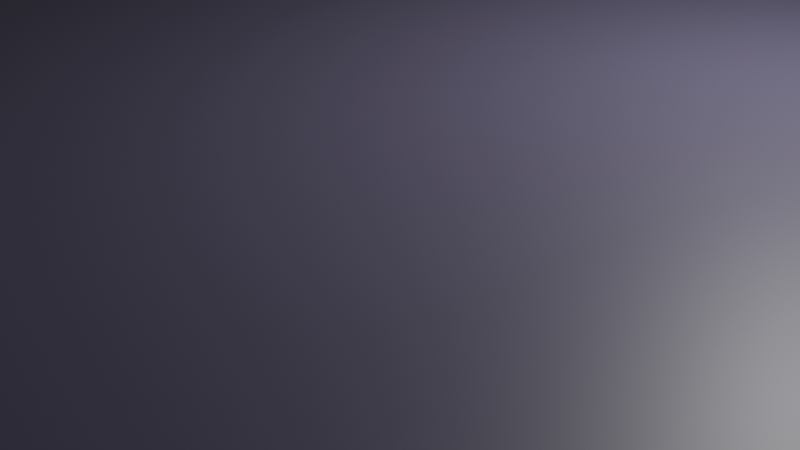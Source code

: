 # Source: street.blend  (saved by Blender 3.0.42; exported with 4.5.12 LTS)
import bpy
from mathutils import Matrix  # noqa: F401  (used for matrix-valued properties, if any)

bpy.ops.wm.read_factory_settings(use_empty=True)
scene = bpy.context.scene
scene.name = 'Scene'

# ---- collections
col_collection = bpy.data.collections.new('Collection'); scene.collection.children.link(col_collection)
col_buildings = bpy.data.collections.new('buildings'); col_collection.children.link(col_buildings)
col_dots = bpy.data.collections.new('dots'); col_collection.children.link(col_dots)

# ---- materials (node trees are filled in below, after node groups)
mat_material_003 = bpy.data.materials.new('Material.003')
mat_material_003.use_transparent_shadow = False
mat_material = bpy.data.materials.new('Material')
mat_material.alpha_threshold = 0.0
mat_material.use_transparent_shadow = False
mat_material.line_color = (0.0, 0.0, 0.0, 1.0)
mat_material_001 = bpy.data.materials.new('Material.001')
mat_material_001.use_transparent_shadow = False
mat_material_002 = bpy.data.materials.new('Material.002')
mat_material_002.use_transparent_shadow = False
mat_material_004 = bpy.data.materials.new('Material.004')
mat_material_004.use_transparent_shadow = False
mat_material_005 = bpy.data.materials.new('Material.005')
mat_material_005.use_transparent_shadow = False

# ---- material node trees
mat_material_003.use_nodes = True; mat_material_003.node_tree.nodes.clear()
_N = mat_material_003.node_tree.nodes; _L = mat_material_003.node_tree.links
n0 = _N.new('ShaderNodeBsdfPrincipled'); n0.name = 'Principled BSDF'; n0.location = (10, 300)
n0.distribution = 'GGX'
n0.subsurface_method = 'RANDOM_WALK_SKIN'
n0.inputs[0].default_value = (0.07619, 0.06848, 0.1119, 1.0)
n0.inputs[3].default_value = 1.45
n0.inputs[27].default_value = (0.0, 0.0, 0.0, 1.0)
n0.inputs[28].default_value = 1.0
n1 = _N.new('ShaderNodeOutputMaterial'); n1.name = 'Material Output'; n1.location = (300, 300)
_L.new(n0.outputs[0], n1.inputs[0])
n1.is_active_output = True
mat_material.use_nodes = True; mat_material.node_tree.nodes.clear()
_N = mat_material.node_tree.nodes; _L = mat_material.node_tree.links
n0 = _N.new('ShaderNodeOutputMaterial'); n0.name = 'Material Output'; n0.location = (300, 300)
n1 = _N.new('ShaderNodeBsdfPrincipled'); n1.name = 'Principled BSDF'; n1.location = (10, 300)
n1.distribution = 'GGX'
n1.subsurface_method = 'RANDOM_WALK_SKIN'
n1.inputs[0].default_value = (0.09084, 0.09084, 0.09084, 1.0)
n1.inputs[2].default_value = 0.4
n1.inputs[3].default_value = 1.45
n1.inputs[27].default_value = (0.0, 0.0, 0.0, 1.0)
n1.inputs[28].default_value = 1.0
_L.new(n1.outputs[0], n0.inputs[0])
n0.is_active_output = True
mat_material_001.use_nodes = True; mat_material_001.node_tree.nodes.clear()
_N = mat_material_001.node_tree.nodes; _L = mat_material_001.node_tree.links
n0 = _N.new('ShaderNodeBsdfPrincipled'); n0.name = 'Principled BSDF'; n0.location = (10, 300)
n0.distribution = 'GGX'
n0.subsurface_method = 'RANDOM_WALK_SKIN'
n0.inputs[3].default_value = 1.45
n0.inputs[27].default_value = (0.0, 0.0, 0.0, 1.0)
n0.inputs[28].default_value = 1.0
n1 = _N.new('ShaderNodeOutputMaterial'); n1.name = 'Material Output'; n1.location = (300, 300)
_L.new(n0.outputs[0], n1.inputs[0])
n1.is_active_output = True
mat_material_002.use_nodes = True; mat_material_002.node_tree.nodes.clear()
_N = mat_material_002.node_tree.nodes; _L = mat_material_002.node_tree.links
n0 = _N.new('ShaderNodeBsdfPrincipled'); n0.name = 'Principled BSDF'; n0.location = (10, 300)
n0.distribution = 'GGX'
n0.subsurface_method = 'RANDOM_WALK_SKIN'
n0.inputs[0].default_value = (0.07723, 0.42, 0.1423, 1.0)
n0.inputs[3].default_value = 1.45
n0.inputs[27].default_value = (0.0, 0.0, 0.0, 1.0)
n0.inputs[28].default_value = 1.0
n1 = _N.new('ShaderNodeOutputMaterial'); n1.name = 'Material Output'; n1.location = (300, 300)
_L.new(n0.outputs[0], n1.inputs[0])
n1.is_active_output = True
mat_material_004.use_nodes = True; mat_material_004.node_tree.nodes.clear()
_N = mat_material_004.node_tree.nodes; _L = mat_material_004.node_tree.links
n0 = _N.new('ShaderNodeBsdfPrincipled'); n0.name = 'Principled BSDF'; n0.location = (10, 300)
n0.distribution = 'GGX'
n0.subsurface_method = 'RANDOM_WALK_SKIN'
n0.inputs[0].default_value = (0.8, 0.6201, 0.08516, 1.0)
n0.inputs[3].default_value = 1.45
n0.inputs[27].default_value = (0.0, 0.0, 0.0, 1.0)
n0.inputs[28].default_value = 1.0
n1 = _N.new('ShaderNodeOutputMaterial'); n1.name = 'Material Output'; n1.location = (300, 300)
_L.new(n0.outputs[0], n1.inputs[0])
n1.is_active_output = True
mat_material_005.use_nodes = True; mat_material_005.node_tree.nodes.clear()
_N = mat_material_005.node_tree.nodes; _L = mat_material_005.node_tree.links
n0 = _N.new('ShaderNodeBsdfPrincipled'); n0.name = 'Principled BSDF'; n0.location = (10, 300)
n0.distribution = 'GGX'
n0.subsurface_method = 'RANDOM_WALK_SKIN'
n0.inputs[0].default_value = (0.8, 0.6201, 0.08516, 1.0)
n0.inputs[3].default_value = 1.45
n0.inputs[27].default_value = (0.0, 0.0, 0.0, 1.0)
n0.inputs[28].default_value = 1.0
n1 = _N.new('ShaderNodeOutputMaterial'); n1.name = 'Material Output'; n1.location = (300, 300)
_L.new(n0.outputs[0], n1.inputs[0])
n1.is_active_output = True

# ---- world
world_world = bpy.data.worlds.new('World'); scene.world = world_world
world_world.use_nodes = True; world_world.node_tree.nodes.clear()
_N = world_world.node_tree.nodes; _L = world_world.node_tree.links
n0 = _N.new('ShaderNodeOutputWorld'); n0.name = 'World Output'; n0.location = (300, 300)
n1 = _N.new('ShaderNodeBackground'); n1.name = 'Background'; n1.location = (10, 300)
n1.inputs[0].default_value = (0.05088, 0.05088, 0.05088, 1.0)
_L.new(n1.outputs[0], n0.inputs[0])
n0.is_active_output = True
world_world.color = (0.05088, 0.05088, 0.05088)
world_world.use_sun_shadow = False
world_world.sun_shadow_jitter_overblur = 0.0

# ---- cameras
cam_camera = bpy.data.cameras.new('Camera')
cam_camera.clip_end = 100.0
cam_camera.ortho_scale = 7.314

# ---- lights
light_light = bpy.data.lights.new('Light', 'POINT')
light_light.transmission_factor = 0.0
light_light.energy = 1000.0
light_light.shadow_soft_size = 0.1
light_light.shadow_maximum_resolution = 0.006
light_light.use_absolute_resolution = True

# ---- meshes
me_cube = bpy.data.meshes.new('Cube')
me_cube.from_pydata([(1.0, 1.0, 1.0), (1.0, 1.0, -1.0), (1.0, -1.0, 1.0), (1.0, -1.0, -1.0), (-1.0, 1.0, 1.0), (-1.0, 1.0, -1.0), (-1.0, -1.0, 1.0), (-1.0, -1.0, -1.0)], [], [(0, 4, 6, 2), (3, 2, 6, 7), (7, 6, 4, 5), (5, 1, 3, 7), (1, 0, 2, 3), (5, 4, 0, 1)])
_uv = me_cube.uv_layers.new(name='UVMap')
_uv.uv.foreach_set('vector', [0.625, 0.5, 0.875, 0.5, 0.875, 0.75, 0.625, 0.75, 0.375, 0.75, 0.625, 0.75, 0.625, 1.0, 0.375, 1.0, 0.375, 0.0, 0.625, 0.0, 0.625, 0.25, 0.375, 0.25, 0.125, 0.5, 0.375, 0.5, 0.375, 0.75, 0.125, 0.75, 0.375, 0.5, 0.625, 0.5, 0.625, 0.75, 0.375, 0.75, 0.375, 0.25, 0.625, 0.25, 0.625, 0.5, 0.375, 0.5])
me_cube.materials.append(mat_material_003)
me_cube.use_remesh_preserve_volume = False
me_cube.use_remesh_preserve_attributes = False
me_cube.use_mirror_vertex_groups = False
me_cube.update()
me_cube_003 = bpy.data.meshes.new('Cube.003')
me_cube_003.from_pydata([(1.0, 1.0, 1.0), (1.0, 1.0, -1.0), (1.0, -1.0, 1.0), (1.0, -1.0, -1.0), (-1.0, 1.0, 1.0), (-1.0, 1.0, -1.0), (-1.0, -1.0, 1.0), (-1.0, -1.0, -1.0)], [], [(0, 4, 6, 2), (3, 2, 6, 7), (7, 6, 4, 5), (5, 1, 3, 7), (1, 0, 2, 3), (5, 4, 0, 1)])
_uv = me_cube_003.uv_layers.new(name='UVMap')
_uv.uv.foreach_set('vector', [0.625, 0.5, 0.875, 0.5, 0.875, 0.75, 0.625, 0.75, 0.375, 0.75, 0.625, 0.75, 0.625, 1.0, 0.375, 1.0, 0.375, 0.0, 0.625, 0.0, 0.625, 0.25, 0.375, 0.25, 0.125, 0.5, 0.375, 0.5, 0.375, 0.75, 0.125, 0.75, 0.375, 0.5, 0.625, 0.5, 0.625, 0.75, 0.375, 0.75, 0.375, 0.25, 0.625, 0.25, 0.625, 0.5, 0.375, 0.5])
me_cube_003.materials.append(mat_material)
me_cube_003.materials.append(mat_material_001)
me_cube_003.use_remesh_preserve_volume = False
me_cube_003.use_remesh_preserve_attributes = False
me_cube_003.use_mirror_vertex_groups = False
me_cube_003.update()
me_cube_001 = bpy.data.meshes.new('Cube.001')
me_cube_001.from_pydata([(1.0, 1.0, 1.0), (1.0, 1.0, -1.0), (1.0, -1.0, 1.0), (1.0, -1.0, -1.0), (-1.0, 1.0, 1.0), (-1.0, 1.0, -1.0), (-1.0, -1.0, 1.0), (-1.0, -1.0, -1.0)], [], [(0, 4, 6, 2), (3, 2, 6, 7), (7, 6, 4, 5), (5, 1, 3, 7), (1, 0, 2, 3), (5, 4, 0, 1)])
_uv = me_cube_001.uv_layers.new(name='UVMap')
_uv.uv.foreach_set('vector', [0.625, 0.5, 0.875, 0.5, 0.875, 0.75, 0.625, 0.75, 0.375, 0.75, 0.625, 0.75, 0.625, 1.0, 0.375, 1.0, 0.375, 0.0, 0.625, 0.0, 0.625, 0.25, 0.375, 0.25, 0.125, 0.5, 0.375, 0.5, 0.375, 0.75, 0.125, 0.75, 0.375, 0.5, 0.625, 0.5, 0.625, 0.75, 0.375, 0.75, 0.375, 0.25, 0.625, 0.25, 0.625, 0.5, 0.375, 0.5])
me_cube_001.materials.append(mat_material_002)
me_cube_001.use_remesh_preserve_volume = False
me_cube_001.use_remesh_preserve_attributes = False
me_cube_001.use_mirror_vertex_groups = False
me_cube_001.update()
me_cube_011 = bpy.data.meshes.new('Cube.011')
me_cube_011.from_pydata([(-1.0, -1.0, -1.0), (-1.0, -1.0, 1.0), (-1.0, 1.0, -1.0), (-1.0, 1.0, 1.0), (1.0, -1.0, -1.0), (1.0, -1.0, 1.0), (1.0, 1.0, -1.0), (1.0, 1.0, 1.0)], [], [(0, 1, 3, 2), (2, 3, 7, 6), (6, 7, 5, 4), (4, 5, 1, 0), (2, 6, 4, 0), (7, 3, 1, 5)])
_uv = me_cube_011.uv_layers.new(name='UVMap')
_uv.uv.foreach_set('vector', [0.375, 0.0, 0.625, 0.0, 0.625, 0.25, 0.375, 0.25, 0.375, 0.25, 0.625, 0.25, 0.625, 0.5, 0.375, 0.5, 0.375, 0.5, 0.625, 0.5, 0.625, 0.75, 0.375, 0.75, 0.375, 0.75, 0.625, 0.75, 0.625, 1.0, 0.375, 1.0, 0.125, 0.5, 0.375, 0.5, 0.375, 0.75, 0.125, 0.75, 0.625, 0.5, 0.875, 0.5, 0.875, 0.75, 0.625, 0.75])
me_cube_011.use_remesh_fix_poles = True
me_cube_011.use_remesh_preserve_attributes = False
me_cube_011.update()
me_cube_010 = bpy.data.meshes.new('Cube.010')
me_cube_010.from_pydata([(-1.0, -1.0, -1.0), (-1.0, -1.0, 1.0), (-1.0, 1.0, -1.0), (-1.0, 1.0, 1.0), (1.0, -1.0, -1.0), (1.0, -1.0, 1.0), (1.0, 1.0, -1.0), (1.0, 1.0, 1.0)], [], [(0, 1, 3, 2), (2, 3, 7, 6), (6, 7, 5, 4), (4, 5, 1, 0), (2, 6, 4, 0), (7, 3, 1, 5)])
_uv = me_cube_010.uv_layers.new(name='UVMap')
_uv.uv.foreach_set('vector', [0.375, 0.0, 0.625, 0.0, 0.625, 0.25, 0.375, 0.25, 0.375, 0.25, 0.625, 0.25, 0.625, 0.5, 0.375, 0.5, 0.375, 0.5, 0.625, 0.5, 0.625, 0.75, 0.375, 0.75, 0.375, 0.75, 0.625, 0.75, 0.625, 1.0, 0.375, 1.0, 0.125, 0.5, 0.375, 0.5, 0.375, 0.75, 0.125, 0.75, 0.625, 0.5, 0.875, 0.5, 0.875, 0.75, 0.625, 0.75])
me_cube_010.use_remesh_fix_poles = True
me_cube_010.use_remesh_preserve_attributes = False
me_cube_010.update()
me_cube_009 = bpy.data.meshes.new('Cube.009')
me_cube_009.from_pydata([(-1.0, -1.0, -1.0), (-1.0, -1.0, 1.0), (-1.0, 1.0, -1.0), (-1.0, 1.0, 1.0), (1.0, -1.0, -1.0), (1.0, -1.0, 1.0), (1.0, 1.0, -1.0), (1.0, 1.0, 1.0)], [], [(0, 1, 3, 2), (2, 3, 7, 6), (6, 7, 5, 4), (4, 5, 1, 0), (2, 6, 4, 0), (7, 3, 1, 5)])
_uv = me_cube_009.uv_layers.new(name='UVMap')
_uv.uv.foreach_set('vector', [0.375, 0.0, 0.625, 0.0, 0.625, 0.25, 0.375, 0.25, 0.375, 0.25, 0.625, 0.25, 0.625, 0.5, 0.375, 0.5, 0.375, 0.5, 0.625, 0.5, 0.625, 0.75, 0.375, 0.75, 0.375, 0.75, 0.625, 0.75, 0.625, 1.0, 0.375, 1.0, 0.125, 0.5, 0.375, 0.5, 0.375, 0.75, 0.125, 0.75, 0.625, 0.5, 0.875, 0.5, 0.875, 0.75, 0.625, 0.75])
me_cube_009.use_remesh_fix_poles = True
me_cube_009.use_remesh_preserve_attributes = False
me_cube_009.update()
me_cube_008 = bpy.data.meshes.new('Cube.008')
me_cube_008.from_pydata([(-1.0, -1.0, -1.0), (-1.0, -1.0, 1.0), (-1.0, 1.0, -1.0), (-1.0, 1.0, 1.0), (1.0, -1.0, -1.0), (1.0, -1.0, 1.0), (1.0, 1.0, -1.0), (1.0, 1.0, 1.0)], [], [(0, 1, 3, 2), (2, 3, 7, 6), (6, 7, 5, 4), (4, 5, 1, 0), (2, 6, 4, 0), (7, 3, 1, 5)])
_uv = me_cube_008.uv_layers.new(name='UVMap')
_uv.uv.foreach_set('vector', [0.375, 0.0, 0.625, 0.0, 0.625, 0.25, 0.375, 0.25, 0.375, 0.25, 0.625, 0.25, 0.625, 0.5, 0.375, 0.5, 0.375, 0.5, 0.625, 0.5, 0.625, 0.75, 0.375, 0.75, 0.375, 0.75, 0.625, 0.75, 0.625, 1.0, 0.375, 1.0, 0.125, 0.5, 0.375, 0.5, 0.375, 0.75, 0.125, 0.75, 0.625, 0.5, 0.875, 0.5, 0.875, 0.75, 0.625, 0.75])
me_cube_008.use_remesh_fix_poles = True
me_cube_008.use_remesh_preserve_attributes = False
me_cube_008.update()
me_cube_006 = bpy.data.meshes.new('Cube.006')
me_cube_006.from_pydata([(-1.0, -1.0, -1.0), (-1.0, -1.0, 1.0), (-1.0, 1.0, -1.0), (-1.0, 1.0, 1.0), (1.0, -1.0, -1.0), (1.0, -1.0, 1.0), (1.0, 1.0, -1.0), (1.0, 1.0, 1.0)], [], [(0, 1, 3, 2), (2, 3, 7, 6), (6, 7, 5, 4), (4, 5, 1, 0), (2, 6, 4, 0), (7, 3, 1, 5)])
_uv = me_cube_006.uv_layers.new(name='UVMap')
_uv.uv.foreach_set('vector', [0.375, 0.0, 0.625, 0.0, 0.625, 0.25, 0.375, 0.25, 0.375, 0.25, 0.625, 0.25, 0.625, 0.5, 0.375, 0.5, 0.375, 0.5, 0.625, 0.5, 0.625, 0.75, 0.375, 0.75, 0.375, 0.75, 0.625, 0.75, 0.625, 1.0, 0.375, 1.0, 0.125, 0.5, 0.375, 0.5, 0.375, 0.75, 0.125, 0.75, 0.625, 0.5, 0.875, 0.5, 0.875, 0.75, 0.625, 0.75])
me_cube_006.materials.append(mat_material_004)
me_cube_006.use_remesh_fix_poles = True
me_cube_006.use_remesh_preserve_attributes = False
me_cube_006.update()
me_cube_012 = bpy.data.meshes.new('Cube.012')
me_cube_012.from_pydata([(-1.0, -1.0, -1.0), (-1.0, -1.0, 1.0), (-1.0, 1.0, -1.0), (-1.0, 1.0, 1.0), (1.0, -1.0, -1.0), (1.0, -1.0, 1.0), (1.0, 1.0, -1.0), (1.0, 1.0, 1.0)], [], [(0, 1, 3, 2), (2, 3, 7, 6), (6, 7, 5, 4), (4, 5, 1, 0), (2, 6, 4, 0), (7, 3, 1, 5)])
_uv = me_cube_012.uv_layers.new(name='UVMap')
_uv.uv.foreach_set('vector', [0.375, 0.0, 0.625, 0.0, 0.625, 0.25, 0.375, 0.25, 0.375, 0.25, 0.625, 0.25, 0.625, 0.5, 0.375, 0.5, 0.375, 0.5, 0.625, 0.5, 0.625, 0.75, 0.375, 0.75, 0.375, 0.75, 0.625, 0.75, 0.625, 1.0, 0.375, 1.0, 0.125, 0.5, 0.375, 0.5, 0.375, 0.75, 0.125, 0.75, 0.625, 0.5, 0.875, 0.5, 0.875, 0.75, 0.625, 0.75])
me_cube_012.materials.append(mat_material_005)
me_cube_012.use_remesh_fix_poles = True
me_cube_012.use_remesh_preserve_attributes = False
me_cube_012.update()
me_cube_013 = bpy.data.meshes.new('Cube.013')
me_cube_013.from_pydata([(-1.0, -1.0, -1.0), (-1.0, -1.0, 1.0), (-1.0, 1.0, -1.0), (-1.0, 1.0, 1.0), (1.0, -1.0, -1.0), (1.0, -1.0, 1.0), (1.0, 1.0, -1.0), (1.0, 1.0, 1.0)], [], [(0, 1, 3, 2), (2, 3, 7, 6), (6, 7, 5, 4), (4, 5, 1, 0), (2, 6, 4, 0), (7, 3, 1, 5)])
_uv = me_cube_013.uv_layers.new(name='UVMap')
_uv.uv.foreach_set('vector', [0.375, 0.0, 0.625, 0.0, 0.625, 0.25, 0.375, 0.25, 0.375, 0.25, 0.625, 0.25, 0.625, 0.5, 0.375, 0.5, 0.375, 0.5, 0.625, 0.5, 0.625, 0.75, 0.375, 0.75, 0.375, 0.75, 0.625, 0.75, 0.625, 1.0, 0.375, 1.0, 0.125, 0.5, 0.375, 0.5, 0.375, 0.75, 0.125, 0.75, 0.625, 0.5, 0.875, 0.5, 0.875, 0.75, 0.625, 0.75])
me_cube_013.materials.append(mat_material_004)
me_cube_013.use_remesh_fix_poles = True
me_cube_013.use_remesh_preserve_attributes = False
me_cube_013.update()
me_cube_014 = bpy.data.meshes.new('Cube.014')
me_cube_014.from_pydata([(-1.0, -1.0, -1.0), (-1.0, -1.0, 1.0), (-1.0, 1.0, -1.0), (-1.0, 1.0, 1.0), (1.0, -1.0, -1.0), (1.0, -1.0, 1.0), (1.0, 1.0, -1.0), (1.0, 1.0, 1.0)], [], [(0, 1, 3, 2), (2, 3, 7, 6), (6, 7, 5, 4), (4, 5, 1, 0), (2, 6, 4, 0), (7, 3, 1, 5)])
_uv = me_cube_014.uv_layers.new(name='UVMap')
_uv.uv.foreach_set('vector', [0.375, 0.0, 0.625, 0.0, 0.625, 0.25, 0.375, 0.25, 0.375, 0.25, 0.625, 0.25, 0.625, 0.5, 0.375, 0.5, 0.375, 0.5, 0.625, 0.5, 0.625, 0.75, 0.375, 0.75, 0.375, 0.75, 0.625, 0.75, 0.625, 1.0, 0.375, 1.0, 0.125, 0.5, 0.375, 0.5, 0.375, 0.75, 0.125, 0.75, 0.625, 0.5, 0.875, 0.5, 0.875, 0.75, 0.625, 0.75])
me_cube_014.materials.append(mat_material_005)
me_cube_014.use_remesh_fix_poles = True
me_cube_014.use_remesh_preserve_attributes = False
me_cube_014.update()
me_cube_015 = bpy.data.meshes.new('Cube.015')
me_cube_015.from_pydata([(-1.0, -1.0, -1.0), (-1.0, -1.0, 1.0), (-1.0, 1.0, -1.0), (-1.0, 1.0, 1.0), (1.0, -1.0, -1.0), (1.0, -1.0, 1.0), (1.0, 1.0, -1.0), (1.0, 1.0, 1.0)], [], [(0, 1, 3, 2), (2, 3, 7, 6), (6, 7, 5, 4), (4, 5, 1, 0), (2, 6, 4, 0), (7, 3, 1, 5)])
_uv = me_cube_015.uv_layers.new(name='UVMap')
_uv.uv.foreach_set('vector', [0.375, 0.0, 0.625, 0.0, 0.625, 0.25, 0.375, 0.25, 0.375, 0.25, 0.625, 0.25, 0.625, 0.5, 0.375, 0.5, 0.375, 0.5, 0.625, 0.5, 0.625, 0.75, 0.375, 0.75, 0.375, 0.75, 0.625, 0.75, 0.625, 1.0, 0.375, 1.0, 0.125, 0.5, 0.375, 0.5, 0.375, 0.75, 0.125, 0.75, 0.625, 0.5, 0.875, 0.5, 0.875, 0.75, 0.625, 0.75])
me_cube_015.materials.append(mat_material_004)
me_cube_015.use_remesh_fix_poles = True
me_cube_015.use_remesh_preserve_attributes = False
me_cube_015.update()
me_cube_016 = bpy.data.meshes.new('Cube.016')
me_cube_016.from_pydata([(-1.0, -1.0, -1.0), (-1.0, -1.0, 1.0), (-1.0, 1.0, -1.0), (-1.0, 1.0, 1.0), (1.0, -1.0, -1.0), (1.0, -1.0, 1.0), (1.0, 1.0, -1.0), (1.0, 1.0, 1.0)], [], [(0, 1, 3, 2), (2, 3, 7, 6), (6, 7, 5, 4), (4, 5, 1, 0), (2, 6, 4, 0), (7, 3, 1, 5)])
_uv = me_cube_016.uv_layers.new(name='UVMap')
_uv.uv.foreach_set('vector', [0.375, 0.0, 0.625, 0.0, 0.625, 0.25, 0.375, 0.25, 0.375, 0.25, 0.625, 0.25, 0.625, 0.5, 0.375, 0.5, 0.375, 0.5, 0.625, 0.5, 0.625, 0.75, 0.375, 0.75, 0.375, 0.75, 0.625, 0.75, 0.625, 1.0, 0.375, 1.0, 0.125, 0.5, 0.375, 0.5, 0.375, 0.75, 0.125, 0.75, 0.625, 0.5, 0.875, 0.5, 0.875, 0.75, 0.625, 0.75])
me_cube_016.materials.append(mat_material_005)
me_cube_016.use_remesh_fix_poles = True
me_cube_016.use_remesh_preserve_attributes = False
me_cube_016.update()
me_cube_017 = bpy.data.meshes.new('Cube.017')
me_cube_017.from_pydata([(-1.0, -1.0, -1.0), (-1.0, -1.0, 1.0), (-1.0, 1.0, -1.0), (-1.0, 1.0, 1.0), (1.0, -1.0, -1.0), (1.0, -1.0, 1.0), (1.0, 1.0, -1.0), (1.0, 1.0, 1.0)], [], [(0, 1, 3, 2), (2, 3, 7, 6), (6, 7, 5, 4), (4, 5, 1, 0), (2, 6, 4, 0), (7, 3, 1, 5)])
_uv = me_cube_017.uv_layers.new(name='UVMap')
_uv.uv.foreach_set('vector', [0.375, 0.0, 0.625, 0.0, 0.625, 0.25, 0.375, 0.25, 0.375, 0.25, 0.625, 0.25, 0.625, 0.5, 0.375, 0.5, 0.375, 0.5, 0.625, 0.5, 0.625, 0.75, 0.375, 0.75, 0.375, 0.75, 0.625, 0.75, 0.625, 1.0, 0.375, 1.0, 0.125, 0.5, 0.375, 0.5, 0.375, 0.75, 0.125, 0.75, 0.625, 0.5, 0.875, 0.5, 0.875, 0.75, 0.625, 0.75])
me_cube_017.materials.append(mat_material_004)
me_cube_017.use_remesh_fix_poles = True
me_cube_017.use_remesh_preserve_attributes = False
me_cube_017.update()
me_cube_018 = bpy.data.meshes.new('Cube.018')
me_cube_018.from_pydata([(-1.0, -1.0, -1.0), (-1.0, -1.0, 1.0), (-1.0, 1.0, -1.0), (-1.0, 1.0, 1.0), (1.0, -1.0, -1.0), (1.0, -1.0, 1.0), (1.0, 1.0, -1.0), (1.0, 1.0, 1.0)], [], [(0, 1, 3, 2), (2, 3, 7, 6), (6, 7, 5, 4), (4, 5, 1, 0), (2, 6, 4, 0), (7, 3, 1, 5)])
_uv = me_cube_018.uv_layers.new(name='UVMap')
_uv.uv.foreach_set('vector', [0.375, 0.0, 0.625, 0.0, 0.625, 0.25, 0.375, 0.25, 0.375, 0.25, 0.625, 0.25, 0.625, 0.5, 0.375, 0.5, 0.375, 0.5, 0.625, 0.5, 0.625, 0.75, 0.375, 0.75, 0.375, 0.75, 0.625, 0.75, 0.625, 1.0, 0.375, 1.0, 0.125, 0.5, 0.375, 0.5, 0.375, 0.75, 0.125, 0.75, 0.625, 0.5, 0.875, 0.5, 0.875, 0.75, 0.625, 0.75])
me_cube_018.materials.append(mat_material_005)
me_cube_018.use_remesh_fix_poles = True
me_cube_018.use_remesh_preserve_attributes = False
me_cube_018.update()
me_cube_019 = bpy.data.meshes.new('Cube.019')
me_cube_019.from_pydata([(-1.0, -1.0, -1.0), (-1.0, -1.0, 1.0), (-1.0, 1.0, -1.0), (-1.0, 1.0, 1.0), (1.0, -1.0, -1.0), (1.0, -1.0, 1.0), (1.0, 1.0, -1.0), (1.0, 1.0, 1.0)], [], [(0, 1, 3, 2), (2, 3, 7, 6), (6, 7, 5, 4), (4, 5, 1, 0), (2, 6, 4, 0), (7, 3, 1, 5)])
_uv = me_cube_019.uv_layers.new(name='UVMap')
_uv.uv.foreach_set('vector', [0.375, 0.0, 0.625, 0.0, 0.625, 0.25, 0.375, 0.25, 0.375, 0.25, 0.625, 0.25, 0.625, 0.5, 0.375, 0.5, 0.375, 0.5, 0.625, 0.5, 0.625, 0.75, 0.375, 0.75, 0.375, 0.75, 0.625, 0.75, 0.625, 1.0, 0.375, 1.0, 0.125, 0.5, 0.375, 0.5, 0.375, 0.75, 0.125, 0.75, 0.625, 0.5, 0.875, 0.5, 0.875, 0.75, 0.625, 0.75])
me_cube_019.materials.append(mat_material_004)
me_cube_019.use_remesh_fix_poles = True
me_cube_019.use_remesh_preserve_attributes = False
me_cube_019.update()
me_cube_020 = bpy.data.meshes.new('Cube.020')
me_cube_020.from_pydata([(-1.0, -1.0, -1.0), (-1.0, -1.0, 1.0), (-1.0, 1.0, -1.0), (-1.0, 1.0, 1.0), (1.0, -1.0, -1.0), (1.0, -1.0, 1.0), (1.0, 1.0, -1.0), (1.0, 1.0, 1.0)], [], [(0, 1, 3, 2), (2, 3, 7, 6), (6, 7, 5, 4), (4, 5, 1, 0), (2, 6, 4, 0), (7, 3, 1, 5)])
_uv = me_cube_020.uv_layers.new(name='UVMap')
_uv.uv.foreach_set('vector', [0.375, 0.0, 0.625, 0.0, 0.625, 0.25, 0.375, 0.25, 0.375, 0.25, 0.625, 0.25, 0.625, 0.5, 0.375, 0.5, 0.375, 0.5, 0.625, 0.5, 0.625, 0.75, 0.375, 0.75, 0.375, 0.75, 0.625, 0.75, 0.625, 1.0, 0.375, 1.0, 0.125, 0.5, 0.375, 0.5, 0.375, 0.75, 0.125, 0.75, 0.625, 0.5, 0.875, 0.5, 0.875, 0.75, 0.625, 0.75])
me_cube_020.materials.append(mat_material_005)
me_cube_020.use_remesh_fix_poles = True
me_cube_020.use_remesh_preserve_attributes = False
me_cube_020.update()
me_cube_021 = bpy.data.meshes.new('Cube.021')
me_cube_021.from_pydata([(-1.0, -1.0, -1.0), (-1.0, -1.0, 1.0), (-1.0, 1.0, -1.0), (-1.0, 1.0, 1.0), (1.0, -1.0, -1.0), (1.0, -1.0, 1.0), (1.0, 1.0, -1.0), (1.0, 1.0, 1.0)], [], [(0, 1, 3, 2), (2, 3, 7, 6), (6, 7, 5, 4), (4, 5, 1, 0), (2, 6, 4, 0), (7, 3, 1, 5)])
_uv = me_cube_021.uv_layers.new(name='UVMap')
_uv.uv.foreach_set('vector', [0.375, 0.0, 0.625, 0.0, 0.625, 0.25, 0.375, 0.25, 0.375, 0.25, 0.625, 0.25, 0.625, 0.5, 0.375, 0.5, 0.375, 0.5, 0.625, 0.5, 0.625, 0.75, 0.375, 0.75, 0.375, 0.75, 0.625, 0.75, 0.625, 1.0, 0.375, 1.0, 0.125, 0.5, 0.375, 0.5, 0.375, 0.75, 0.125, 0.75, 0.625, 0.5, 0.875, 0.5, 0.875, 0.75, 0.625, 0.75])
me_cube_021.materials.append(mat_material_004)
me_cube_021.use_remesh_fix_poles = True
me_cube_021.use_remesh_preserve_attributes = False
me_cube_021.update()
me_cube_022 = bpy.data.meshes.new('Cube.022')
me_cube_022.from_pydata([(-1.0, -1.0, -1.0), (-1.0, -1.0, 1.0), (-1.0, 1.0, -1.0), (-1.0, 1.0, 1.0), (1.0, -1.0, -1.0), (1.0, -1.0, 1.0), (1.0, 1.0, -1.0), (1.0, 1.0, 1.0)], [], [(0, 1, 3, 2), (2, 3, 7, 6), (6, 7, 5, 4), (4, 5, 1, 0), (2, 6, 4, 0), (7, 3, 1, 5)])
_uv = me_cube_022.uv_layers.new(name='UVMap')
_uv.uv.foreach_set('vector', [0.375, 0.0, 0.625, 0.0, 0.625, 0.25, 0.375, 0.25, 0.375, 0.25, 0.625, 0.25, 0.625, 0.5, 0.375, 0.5, 0.375, 0.5, 0.625, 0.5, 0.625, 0.75, 0.375, 0.75, 0.375, 0.75, 0.625, 0.75, 0.625, 1.0, 0.375, 1.0, 0.125, 0.5, 0.375, 0.5, 0.375, 0.75, 0.125, 0.75, 0.625, 0.5, 0.875, 0.5, 0.875, 0.75, 0.625, 0.75])
me_cube_022.materials.append(mat_material_005)
me_cube_022.use_remesh_fix_poles = True
me_cube_022.use_remesh_preserve_attributes = False
me_cube_022.update()
me_cube_023 = bpy.data.meshes.new('Cube.023')
me_cube_023.from_pydata([(-1.0, -1.0, -1.0), (-1.0, -1.0, 1.0), (-1.0, 1.0, -1.0), (-1.0, 1.0, 1.0), (1.0, -1.0, -1.0), (1.0, -1.0, 1.0), (1.0, 1.0, -1.0), (1.0, 1.0, 1.0)], [], [(0, 1, 3, 2), (2, 3, 7, 6), (6, 7, 5, 4), (4, 5, 1, 0), (2, 6, 4, 0), (7, 3, 1, 5)])
_uv = me_cube_023.uv_layers.new(name='UVMap')
_uv.uv.foreach_set('vector', [0.375, 0.0, 0.625, 0.0, 0.625, 0.25, 0.375, 0.25, 0.375, 0.25, 0.625, 0.25, 0.625, 0.5, 0.375, 0.5, 0.375, 0.5, 0.625, 0.5, 0.625, 0.75, 0.375, 0.75, 0.375, 0.75, 0.625, 0.75, 0.625, 1.0, 0.375, 1.0, 0.125, 0.5, 0.375, 0.5, 0.375, 0.75, 0.125, 0.75, 0.625, 0.5, 0.875, 0.5, 0.875, 0.75, 0.625, 0.75])
me_cube_023.materials.append(mat_material_004)
me_cube_023.use_remesh_fix_poles = True
me_cube_023.use_remesh_preserve_attributes = False
me_cube_023.update()
me_cube_024 = bpy.data.meshes.new('Cube.024')
me_cube_024.from_pydata([(-1.0, -1.0, -1.0), (-1.0, -1.0, 1.0), (-1.0, 1.0, -1.0), (-1.0, 1.0, 1.0), (1.0, -1.0, -1.0), (1.0, -1.0, 1.0), (1.0, 1.0, -1.0), (1.0, 1.0, 1.0)], [], [(0, 1, 3, 2), (2, 3, 7, 6), (6, 7, 5, 4), (4, 5, 1, 0), (2, 6, 4, 0), (7, 3, 1, 5)])
_uv = me_cube_024.uv_layers.new(name='UVMap')
_uv.uv.foreach_set('vector', [0.375, 0.0, 0.625, 0.0, 0.625, 0.25, 0.375, 0.25, 0.375, 0.25, 0.625, 0.25, 0.625, 0.5, 0.375, 0.5, 0.375, 0.5, 0.625, 0.5, 0.625, 0.75, 0.375, 0.75, 0.375, 0.75, 0.625, 0.75, 0.625, 1.0, 0.375, 1.0, 0.125, 0.5, 0.375, 0.5, 0.375, 0.75, 0.125, 0.75, 0.625, 0.5, 0.875, 0.5, 0.875, 0.75, 0.625, 0.75])
me_cube_024.materials.append(mat_material_005)
me_cube_024.use_remesh_fix_poles = True
me_cube_024.use_remesh_preserve_attributes = False
me_cube_024.update()
me_cube_025 = bpy.data.meshes.new('Cube.025')
me_cube_025.from_pydata([(-1.0, -1.0, -1.0), (-1.0, -1.0, 1.0), (-1.0, 1.0, -1.0), (-1.0, 1.0, 1.0), (1.0, -1.0, -1.0), (1.0, -1.0, 1.0), (1.0, 1.0, -1.0), (1.0, 1.0, 1.0)], [], [(0, 1, 3, 2), (2, 3, 7, 6), (6, 7, 5, 4), (4, 5, 1, 0), (2, 6, 4, 0), (7, 3, 1, 5)])
_uv = me_cube_025.uv_layers.new(name='UVMap')
_uv.uv.foreach_set('vector', [0.375, 0.0, 0.625, 0.0, 0.625, 0.25, 0.375, 0.25, 0.375, 0.25, 0.625, 0.25, 0.625, 0.5, 0.375, 0.5, 0.375, 0.5, 0.625, 0.5, 0.625, 0.75, 0.375, 0.75, 0.375, 0.75, 0.625, 0.75, 0.625, 1.0, 0.375, 1.0, 0.125, 0.5, 0.375, 0.5, 0.375, 0.75, 0.125, 0.75, 0.625, 0.5, 0.875, 0.5, 0.875, 0.75, 0.625, 0.75])
me_cube_025.materials.append(mat_material_004)
me_cube_025.use_remesh_fix_poles = True
me_cube_025.use_remesh_preserve_attributes = False
me_cube_025.update()
me_cube_026 = bpy.data.meshes.new('Cube.026')
me_cube_026.from_pydata([(-1.0, -1.0, -1.0), (-1.0, -1.0, 1.0), (-1.0, 1.0, -1.0), (-1.0, 1.0, 1.0), (1.0, -1.0, -1.0), (1.0, -1.0, 1.0), (1.0, 1.0, -1.0), (1.0, 1.0, 1.0)], [], [(0, 1, 3, 2), (2, 3, 7, 6), (6, 7, 5, 4), (4, 5, 1, 0), (2, 6, 4, 0), (7, 3, 1, 5)])
_uv = me_cube_026.uv_layers.new(name='UVMap')
_uv.uv.foreach_set('vector', [0.375, 0.0, 0.625, 0.0, 0.625, 0.25, 0.375, 0.25, 0.375, 0.25, 0.625, 0.25, 0.625, 0.5, 0.375, 0.5, 0.375, 0.5, 0.625, 0.5, 0.625, 0.75, 0.375, 0.75, 0.375, 0.75, 0.625, 0.75, 0.625, 1.0, 0.375, 1.0, 0.125, 0.5, 0.375, 0.5, 0.375, 0.75, 0.125, 0.75, 0.625, 0.5, 0.875, 0.5, 0.875, 0.75, 0.625, 0.75])
me_cube_026.materials.append(mat_material_005)
me_cube_026.use_remesh_fix_poles = True
me_cube_026.use_remesh_preserve_attributes = False
me_cube_026.update()
me_cube_027 = bpy.data.meshes.new('Cube.027')
me_cube_027.from_pydata([(-1.0, -1.0, -1.0), (-1.0, -1.0, 1.0), (-1.0, 1.0, -1.0), (-1.0, 1.0, 1.0), (1.0, -1.0, -1.0), (1.0, -1.0, 1.0), (1.0, 1.0, -1.0), (1.0, 1.0, 1.0)], [], [(0, 1, 3, 2), (2, 3, 7, 6), (6, 7, 5, 4), (4, 5, 1, 0), (2, 6, 4, 0), (7, 3, 1, 5)])
_uv = me_cube_027.uv_layers.new(name='UVMap')
_uv.uv.foreach_set('vector', [0.375, 0.0, 0.625, 0.0, 0.625, 0.25, 0.375, 0.25, 0.375, 0.25, 0.625, 0.25, 0.625, 0.5, 0.375, 0.5, 0.375, 0.5, 0.625, 0.5, 0.625, 0.75, 0.375, 0.75, 0.375, 0.75, 0.625, 0.75, 0.625, 1.0, 0.375, 1.0, 0.125, 0.5, 0.375, 0.5, 0.375, 0.75, 0.125, 0.75, 0.625, 0.5, 0.875, 0.5, 0.875, 0.75, 0.625, 0.75])
me_cube_027.materials.append(mat_material_005)
me_cube_027.use_remesh_fix_poles = True
me_cube_027.use_remesh_preserve_attributes = False
me_cube_027.update()

# ---- objects
ob_sidewalk = bpy.data.objects.new('sidewalk', me_cube)
ob_light = bpy.data.objects.new('Light', light_light)
ob_camera = bpy.data.objects.new('Camera', cam_camera)
ob_bottom_road = bpy.data.objects.new('bottom road', me_cube_003)
ob_sidewalk_001 = bpy.data.objects.new('sidewalk.001', me_cube_001)
ob_cube_001 = bpy.data.objects.new('Cube.001', me_cube_011)
ob_cube_002 = bpy.data.objects.new('Cube.002', me_cube_010)
ob_cube_004 = bpy.data.objects.new('Cube.004', me_cube_009)
ob_cube_005 = bpy.data.objects.new('Cube.005', me_cube_008)
ob_cube_006 = bpy.data.objects.new('Cube.006', me_cube_006)
ob_cube_008 = bpy.data.objects.new('Cube.008', me_cube_006)
ob_cube_009 = bpy.data.objects.new('Cube.009', me_cube_006)
ob_cube_011 = bpy.data.objects.new('Cube.011', me_cube_006)
ob_cube_010 = bpy.data.objects.new('Cube.010', me_cube_006)
ob_cube_016 = bpy.data.objects.new('Cube.016', me_cube_006)
ob_cube_017 = bpy.data.objects.new('Cube.017', me_cube_006)
ob_cube_018 = bpy.data.objects.new('Cube.018', me_cube_006)
ob_cube_019 = bpy.data.objects.new('Cube.019', me_cube_006)
ob_cube_020 = bpy.data.objects.new('Cube.020', me_cube_006)
ob_cube_021 = bpy.data.objects.new('Cube.021', me_cube_006)
ob_cube_026 = bpy.data.objects.new('Cube.026', me_cube_012)
ob_cube_025 = bpy.data.objects.new('Cube.025', me_cube_012)
ob_cube_024 = bpy.data.objects.new('Cube.024', me_cube_012)
ob_cube_023 = bpy.data.objects.new('Cube.023', me_cube_012)
ob_cube_022 = bpy.data.objects.new('Cube.022', me_cube_012)
ob_cube_015 = bpy.data.objects.new('Cube.015', me_cube_012)
ob_cube_014 = bpy.data.objects.new('Cube.014', me_cube_012)
ob_cube_013 = bpy.data.objects.new('Cube.013', me_cube_012)
ob_cube_012 = bpy.data.objects.new('Cube.012', me_cube_012)
ob_cube_007 = bpy.data.objects.new('Cube.007', me_cube_012)
ob_cube_003 = bpy.data.objects.new('Cube.003', me_cube_012)
ob_cube_027 = bpy.data.objects.new('Cube.027', me_cube_013)
ob_cube_028 = bpy.data.objects.new('Cube.028', me_cube_013)
ob_cube_029 = bpy.data.objects.new('Cube.029', me_cube_013)
ob_cube_030 = bpy.data.objects.new('Cube.030', me_cube_013)
ob_cube_031 = bpy.data.objects.new('Cube.031', me_cube_013)
ob_cube_032 = bpy.data.objects.new('Cube.032', me_cube_013)
ob_cube_033 = bpy.data.objects.new('Cube.033', me_cube_013)
ob_cube_034 = bpy.data.objects.new('Cube.034', me_cube_013)
ob_cube_035 = bpy.data.objects.new('Cube.035', me_cube_013)
ob_cube_036 = bpy.data.objects.new('Cube.036', me_cube_013)
ob_cube_037 = bpy.data.objects.new('Cube.037', me_cube_013)
ob_cube_038 = bpy.data.objects.new('Cube.038', me_cube_014)
ob_cube_039 = bpy.data.objects.new('Cube.039', me_cube_014)
ob_cube_040 = bpy.data.objects.new('Cube.040', me_cube_014)
ob_cube_041 = bpy.data.objects.new('Cube.041', me_cube_014)
ob_cube_042 = bpy.data.objects.new('Cube.042', me_cube_014)
ob_cube_043 = bpy.data.objects.new('Cube.043', me_cube_014)
ob_cube_044 = bpy.data.objects.new('Cube.044', me_cube_014)
ob_cube_045 = bpy.data.objects.new('Cube.045', me_cube_014)
ob_cube_046 = bpy.data.objects.new('Cube.046', me_cube_014)
ob_cube_047 = bpy.data.objects.new('Cube.047', me_cube_014)
ob_cube_048 = bpy.data.objects.new('Cube.048', me_cube_014)
ob_cube_049 = bpy.data.objects.new('Cube.049', me_cube_015)
ob_cube_050 = bpy.data.objects.new('Cube.050', me_cube_015)
ob_cube_051 = bpy.data.objects.new('Cube.051', me_cube_015)
ob_cube_052 = bpy.data.objects.new('Cube.052', me_cube_015)
ob_cube_053 = bpy.data.objects.new('Cube.053', me_cube_015)
ob_cube_054 = bpy.data.objects.new('Cube.054', me_cube_015)
ob_cube_055 = bpy.data.objects.new('Cube.055', me_cube_015)
ob_cube_056 = bpy.data.objects.new('Cube.056', me_cube_015)
ob_cube_057 = bpy.data.objects.new('Cube.057', me_cube_015)
ob_cube_058 = bpy.data.objects.new('Cube.058', me_cube_015)
ob_cube_059 = bpy.data.objects.new('Cube.059', me_cube_015)
ob_cube_060 = bpy.data.objects.new('Cube.060', me_cube_016)
ob_cube_061 = bpy.data.objects.new('Cube.061', me_cube_016)
ob_cube_062 = bpy.data.objects.new('Cube.062', me_cube_016)
ob_cube_063 = bpy.data.objects.new('Cube.063', me_cube_016)
ob_cube_064 = bpy.data.objects.new('Cube.064', me_cube_016)
ob_cube_065 = bpy.data.objects.new('Cube.065', me_cube_016)
ob_cube_066 = bpy.data.objects.new('Cube.066', me_cube_016)
ob_cube_067 = bpy.data.objects.new('Cube.067', me_cube_016)
ob_cube_068 = bpy.data.objects.new('Cube.068', me_cube_016)
ob_cube_069 = bpy.data.objects.new('Cube.069', me_cube_016)
ob_cube_070 = bpy.data.objects.new('Cube.070', me_cube_016)
ob_cube_071 = bpy.data.objects.new('Cube.071', me_cube_017)
ob_cube_072 = bpy.data.objects.new('Cube.072', me_cube_017)
ob_cube_073 = bpy.data.objects.new('Cube.073', me_cube_017)
ob_cube_074 = bpy.data.objects.new('Cube.074', me_cube_017)
ob_cube_075 = bpy.data.objects.new('Cube.075', me_cube_017)
ob_cube_076 = bpy.data.objects.new('Cube.076', me_cube_017)
ob_cube_077 = bpy.data.objects.new('Cube.077', me_cube_017)
ob_cube_078 = bpy.data.objects.new('Cube.078', me_cube_017)
ob_cube_079 = bpy.data.objects.new('Cube.079', me_cube_017)
ob_cube_080 = bpy.data.objects.new('Cube.080', me_cube_017)
ob_cube_081 = bpy.data.objects.new('Cube.081', me_cube_017)
ob_cube_082 = bpy.data.objects.new('Cube.082', me_cube_018)
ob_cube_083 = bpy.data.objects.new('Cube.083', me_cube_018)
ob_cube_084 = bpy.data.objects.new('Cube.084', me_cube_018)
ob_cube_085 = bpy.data.objects.new('Cube.085', me_cube_018)
ob_cube_086 = bpy.data.objects.new('Cube.086', me_cube_018)
ob_cube_087 = bpy.data.objects.new('Cube.087', me_cube_018)
ob_cube_088 = bpy.data.objects.new('Cube.088', me_cube_018)
ob_cube_089 = bpy.data.objects.new('Cube.089', me_cube_018)
ob_cube_090 = bpy.data.objects.new('Cube.090', me_cube_018)
ob_cube_091 = bpy.data.objects.new('Cube.091', me_cube_018)
ob_cube_092 = bpy.data.objects.new('Cube.092', me_cube_018)
ob_cube_093 = bpy.data.objects.new('Cube.093', me_cube_019)
ob_cube_094 = bpy.data.objects.new('Cube.094', me_cube_019)
ob_cube_095 = bpy.data.objects.new('Cube.095', me_cube_019)
ob_cube_096 = bpy.data.objects.new('Cube.096', me_cube_019)
ob_cube_097 = bpy.data.objects.new('Cube.097', me_cube_019)
ob_cube_098 = bpy.data.objects.new('Cube.098', me_cube_019)
ob_cube_099 = bpy.data.objects.new('Cube.099', me_cube_019)
ob_cube_100 = bpy.data.objects.new('Cube.100', me_cube_019)
ob_cube_101 = bpy.data.objects.new('Cube.101', me_cube_019)
ob_cube_102 = bpy.data.objects.new('Cube.102', me_cube_019)
ob_cube_103 = bpy.data.objects.new('Cube.103', me_cube_019)
ob_cube_104 = bpy.data.objects.new('Cube.104', me_cube_020)
ob_cube_105 = bpy.data.objects.new('Cube.105', me_cube_020)
ob_cube_106 = bpy.data.objects.new('Cube.106', me_cube_020)
ob_cube_107 = bpy.data.objects.new('Cube.107', me_cube_020)
ob_cube_108 = bpy.data.objects.new('Cube.108', me_cube_020)
ob_cube_109 = bpy.data.objects.new('Cube.109', me_cube_020)
ob_cube_110 = bpy.data.objects.new('Cube.110', me_cube_020)
ob_cube_111 = bpy.data.objects.new('Cube.111', me_cube_020)
ob_cube_112 = bpy.data.objects.new('Cube.112', me_cube_020)
ob_cube_113 = bpy.data.objects.new('Cube.113', me_cube_020)
ob_cube_114 = bpy.data.objects.new('Cube.114', me_cube_020)
ob_cube_115 = bpy.data.objects.new('Cube.115', me_cube_021)
ob_cube_116 = bpy.data.objects.new('Cube.116', me_cube_021)
ob_cube_117 = bpy.data.objects.new('Cube.117', me_cube_021)
ob_cube_118 = bpy.data.objects.new('Cube.118', me_cube_021)
ob_cube_119 = bpy.data.objects.new('Cube.119', me_cube_021)
ob_cube_120 = bpy.data.objects.new('Cube.120', me_cube_021)
ob_cube_121 = bpy.data.objects.new('Cube.121', me_cube_021)
ob_cube_122 = bpy.data.objects.new('Cube.122', me_cube_021)
ob_cube_123 = bpy.data.objects.new('Cube.123', me_cube_021)
ob_cube_124 = bpy.data.objects.new('Cube.124', me_cube_021)
ob_cube_125 = bpy.data.objects.new('Cube.125', me_cube_021)
ob_cube_126 = bpy.data.objects.new('Cube.126', me_cube_022)
ob_cube_127 = bpy.data.objects.new('Cube.127', me_cube_022)
ob_cube_128 = bpy.data.objects.new('Cube.128', me_cube_022)
ob_cube_129 = bpy.data.objects.new('Cube.129', me_cube_022)
ob_cube_130 = bpy.data.objects.new('Cube.130', me_cube_022)
ob_cube_131 = bpy.data.objects.new('Cube.131', me_cube_022)
ob_cube_132 = bpy.data.objects.new('Cube.132', me_cube_022)
ob_cube_133 = bpy.data.objects.new('Cube.133', me_cube_022)
ob_cube_134 = bpy.data.objects.new('Cube.134', me_cube_022)
ob_cube_135 = bpy.data.objects.new('Cube.135', me_cube_022)
ob_cube_136 = bpy.data.objects.new('Cube.136', me_cube_022)
ob_cube_137 = bpy.data.objects.new('Cube.137', me_cube_023)
ob_cube_138 = bpy.data.objects.new('Cube.138', me_cube_023)
ob_cube_139 = bpy.data.objects.new('Cube.139', me_cube_023)
ob_cube_140 = bpy.data.objects.new('Cube.140', me_cube_023)
ob_cube_141 = bpy.data.objects.new('Cube.141', me_cube_023)
ob_cube_142 = bpy.data.objects.new('Cube.142', me_cube_023)
ob_cube_143 = bpy.data.objects.new('Cube.143', me_cube_023)
ob_cube_144 = bpy.data.objects.new('Cube.144', me_cube_023)
ob_cube_145 = bpy.data.objects.new('Cube.145', me_cube_023)
ob_cube_146 = bpy.data.objects.new('Cube.146', me_cube_023)
ob_cube_147 = bpy.data.objects.new('Cube.147', me_cube_023)
ob_cube_148 = bpy.data.objects.new('Cube.148', me_cube_024)
ob_cube_149 = bpy.data.objects.new('Cube.149', me_cube_024)
ob_cube_150 = bpy.data.objects.new('Cube.150', me_cube_024)
ob_cube_151 = bpy.data.objects.new('Cube.151', me_cube_024)
ob_cube_152 = bpy.data.objects.new('Cube.152', me_cube_024)
ob_cube_153 = bpy.data.objects.new('Cube.153', me_cube_024)
ob_cube_154 = bpy.data.objects.new('Cube.154', me_cube_024)
ob_cube_155 = bpy.data.objects.new('Cube.155', me_cube_024)
ob_cube_156 = bpy.data.objects.new('Cube.156', me_cube_024)
ob_cube_157 = bpy.data.objects.new('Cube.157', me_cube_024)
ob_cube_158 = bpy.data.objects.new('Cube.158', me_cube_024)
ob_cube_159 = bpy.data.objects.new('Cube.159', me_cube_025)
ob_cube_160 = bpy.data.objects.new('Cube.160', me_cube_025)
ob_cube_161 = bpy.data.objects.new('Cube.161', me_cube_025)
ob_cube_162 = bpy.data.objects.new('Cube.162', me_cube_025)
ob_cube_163 = bpy.data.objects.new('Cube.163', me_cube_025)
ob_cube_164 = bpy.data.objects.new('Cube.164', me_cube_025)
ob_cube_165 = bpy.data.objects.new('Cube.165', me_cube_025)
ob_cube_166 = bpy.data.objects.new('Cube.166', me_cube_025)
ob_cube_167 = bpy.data.objects.new('Cube.167', me_cube_025)
ob_cube_168 = bpy.data.objects.new('Cube.168', me_cube_025)
ob_cube_169 = bpy.data.objects.new('Cube.169', me_cube_025)
ob_cube_170 = bpy.data.objects.new('Cube.170', me_cube_026)
ob_cube_171 = bpy.data.objects.new('Cube.171', me_cube_026)
ob_cube_172 = bpy.data.objects.new('Cube.172', me_cube_026)
ob_cube_173 = bpy.data.objects.new('Cube.173', me_cube_026)
ob_cube_174 = bpy.data.objects.new('Cube.174', me_cube_026)
ob_cube_175 = bpy.data.objects.new('Cube.175', me_cube_026)
ob_cube_176 = bpy.data.objects.new('Cube.176', me_cube_026)
ob_cube_177 = bpy.data.objects.new('Cube.177', me_cube_026)
ob_cube_178 = bpy.data.objects.new('Cube.178', me_cube_026)
ob_cube_179 = bpy.data.objects.new('Cube.179', me_cube_026)
ob_cube_180 = bpy.data.objects.new('Cube.180', me_cube_026)
ob_cube_181 = bpy.data.objects.new('Cube.181', me_cube_027)
ob_cube_183 = bpy.data.objects.new('Cube.183', me_cube_027)

# ---- transforms, parenting, visibility, modifiers, constraints
ob_sidewalk.location = (-48.23, 1275.0, -0.318)
ob_sidewalk.scale = (56.99, 1515.0, 2.431)
ob_sidewalk.lock_rotations_4d = False
ob_sidewalk.empty_display_type = 'ARROWS'
ob_sidewalk.lineart.crease_threshold = 0.0
ob_light.location = (4.076, 1.005, 5.904)
ob_light.rotation_euler = (0.6503, 0.05522, 1.866)
ob_light.lock_rotations_4d = False
ob_light.empty_display_type = 'ARROWS'
ob_light.color = (0.0, 0.0, 0.0, 0.0)
ob_light.lineart.crease_threshold = 0.0
ob_camera.location = (7.359, -6.926, 4.958)
ob_camera.rotation_euler = (1.109, 0.0, 0.8149)
ob_camera.lock_rotations_4d = False
ob_camera.empty_display_type = 'ARROWS'
ob_camera.color = (0.0, 0.0, 0.0, 0.0)
ob_camera.display_type = 'WIRE'
ob_camera.lineart.crease_threshold = 0.0
ob_bottom_road.location = (7.492, 1283.0, -4.064)
ob_bottom_road.scale = (113.6, 1523.0, 2.239)
ob_bottom_road.lock_rotations_4d = False
ob_bottom_road.empty_display_type = 'ARROWS'
ob_bottom_road.lineart.crease_threshold = 0.0
ob_sidewalk_001.location = (130.0, 1275.0, -0.318)
ob_sidewalk_001.scale = (56.99, 1515.0, 2.431)
ob_sidewalk_001.lock_rotations_4d = False
ob_sidewalk_001.empty_display_type = 'ARROWS'
ob_sidewalk_001.lineart.crease_threshold = 0.0
ob_cube_001.location = (-327.2, -60.1, 37.07)
ob_cube_001.scale = (23.3, 20.87, 35.81)
ob_cube_002.location = (-321.3, -17.56, 56.78)
ob_cube_002.scale = (18.06, 24.7, 56.16)
ob_cube_004.location = (-320.7, 29.24, 53.0)
ob_cube_004.scale = (18.06, 18.88, 56.16)
ob_cube_005.location = (-318.8, 69.99, 35.94)
ob_cube_005.scale = (23.3, 20.87, 35.81)
ob_cube_006.location = (71.86, 2702.0, -1.7)
ob_cube_006.scale = (1.0, 3.582, 0.9698)
ob_cube_008.location = (71.86, 2738.0, -1.7)
ob_cube_008.scale = (1.0, 3.582, 0.9698)
ob_cube_009.location = (71.86, 2771.0, -1.7)
ob_cube_009.scale = (1.0, 3.582, 0.9698)
ob_cube_011.location = (71.86, 2788.0, -1.7)
ob_cube_011.scale = (1.0, 3.582, 0.9698)
ob_cube_010.location = (71.86, 2754.0, -1.7)
ob_cube_010.scale = (1.0, 3.582, 0.9698)
ob_cube_016.location = (71.86, 2687.0, -1.7)
ob_cube_016.scale = (1.0, 3.582, 0.9698)
ob_cube_017.location = (71.86, 2720.0, -1.7)
ob_cube_017.scale = (1.0, 3.582, 0.9698)
ob_cube_018.location = (71.86, 2651.0, -1.7)
ob_cube_018.scale = (1.0, 3.582, 0.9698)
ob_cube_019.location = (71.86, 2635.0, -1.7)
ob_cube_019.scale = (1.0, 3.582, 0.9698)
ob_cube_020.location = (71.86, 2669.0, -1.7)
ob_cube_020.scale = (1.0, 3.582, 0.9698)
ob_cube_021.location = (71.86, 2618.0, -1.7)
ob_cube_021.scale = (1.0, 3.582, 0.9698)
ob_cube_026.location = (71.86, 2514.0, -1.7)
ob_cube_026.scale = (1.0, 3.582, 0.9698)
ob_cube_025.location = (71.86, 2550.0, -1.7)
ob_cube_025.scale = (1.0, 3.582, 0.9698)
ob_cube_024.location = (71.86, 2583.0, -1.7)
ob_cube_024.scale = (1.0, 3.582, 0.9698)
ob_cube_023.location = (71.86, 2566.0, -1.7)
ob_cube_023.scale = (1.0, 3.582, 0.9698)
ob_cube_022.location = (71.86, 2600.0, -1.7)
ob_cube_022.scale = (1.0, 3.582, 0.9698)
ob_cube_015.location = (71.86, 2499.0, -1.7)
ob_cube_015.scale = (1.0, 3.582, 0.9698)
ob_cube_014.location = (71.86, 2533.0, -1.7)
ob_cube_014.scale = (1.0, 3.582, 0.9698)
ob_cube_013.location = (71.86, 2463.0, -1.7)
ob_cube_013.scale = (1.0, 3.582, 0.9698)
ob_cube_012.location = (71.86, 2447.0, -1.7)
ob_cube_012.scale = (1.0, 3.582, 0.9698)
ob_cube_007.location = (71.86, 2481.0, -1.7)
ob_cube_007.scale = (1.0, 3.582, 0.9698)
ob_cube_003.location = (71.86, 2430.0, -1.7)
ob_cube_003.scale = (1.0, 3.582, 0.9698)
ob_cube_027.location = (71.86, 2328.0, -1.7)
ob_cube_027.scale = (1.0, 3.582, 0.9698)
ob_cube_028.location = (71.86, 2363.0, -1.7)
ob_cube_028.scale = (1.0, 3.582, 0.9698)
ob_cube_029.location = (71.86, 2396.0, -1.7)
ob_cube_029.scale = (1.0, 3.582, 0.9698)
ob_cube_030.location = (71.86, 2413.0, -1.7)
ob_cube_030.scale = (1.0, 3.582, 0.9698)
ob_cube_031.location = (71.86, 2379.0, -1.7)
ob_cube_031.scale = (1.0, 3.582, 0.9698)
ob_cube_032.location = (71.86, 2312.0, -1.7)
ob_cube_032.scale = (1.0, 3.582, 0.9698)
ob_cube_033.location = (71.86, 2346.0, -1.7)
ob_cube_033.scale = (1.0, 3.582, 0.9698)
ob_cube_034.location = (71.86, 2277.0, -1.7)
ob_cube_034.scale = (1.0, 3.582, 0.9698)
ob_cube_035.location = (71.86, 2260.0, -1.7)
ob_cube_035.scale = (1.0, 3.582, 0.9698)
ob_cube_036.location = (71.86, 2295.0, -1.7)
ob_cube_036.scale = (1.0, 3.582, 0.9698)
ob_cube_037.location = (71.86, 2244.0, -1.7)
ob_cube_037.scale = (1.0, 3.582, 0.9698)
ob_cube_038.location = (71.86, 2140.0, -1.7)
ob_cube_038.scale = (1.0, 3.582, 0.9698)
ob_cube_039.location = (71.86, 2175.0, -1.7)
ob_cube_039.scale = (1.0, 3.582, 0.9698)
ob_cube_040.location = (71.86, 2208.0, -1.7)
ob_cube_040.scale = (1.0, 3.582, 0.9698)
ob_cube_041.location = (71.86, 2191.0, -1.7)
ob_cube_041.scale = (1.0, 3.582, 0.9698)
ob_cube_042.location = (71.86, 2225.0, -1.7)
ob_cube_042.scale = (1.0, 3.582, 0.9698)
ob_cube_043.location = (71.86, 2124.0, -1.7)
ob_cube_043.scale = (1.0, 3.582, 0.9698)
ob_cube_044.location = (71.86, 2158.0, -1.7)
ob_cube_044.scale = (1.0, 3.582, 0.9698)
ob_cube_045.location = (71.86, 2089.0, -1.7)
ob_cube_045.scale = (1.0, 3.582, 0.9698)
ob_cube_046.location = (71.86, 2072.0, -1.7)
ob_cube_046.scale = (1.0, 3.582, 0.9698)
ob_cube_047.location = (71.86, 2107.0, -1.7)
ob_cube_047.scale = (1.0, 3.582, 0.9698)
ob_cube_048.location = (71.86, 2056.0, -1.7)
ob_cube_048.scale = (1.0, 3.582, 0.9698)
ob_cube_049.location = (71.86, 1954.0, -1.7)
ob_cube_049.scale = (1.0, 3.582, 0.9698)
ob_cube_050.location = (71.86, 1990.0, -1.7)
ob_cube_050.scale = (1.0, 3.582, 0.9698)
ob_cube_051.location = (71.86, 2023.0, -1.7)
ob_cube_051.scale = (1.0, 3.582, 0.9698)
ob_cube_052.location = (71.86, 2040.0, -1.7)
ob_cube_052.scale = (1.0, 3.582, 0.9698)
ob_cube_053.location = (71.86, 2006.0, -1.7)
ob_cube_053.scale = (1.0, 3.582, 0.9698)
ob_cube_054.location = (71.86, 1939.0, -1.7)
ob_cube_054.scale = (1.0, 3.582, 0.9698)
ob_cube_055.location = (71.86, 1973.0, -1.7)
ob_cube_055.scale = (1.0, 3.582, 0.9698)
ob_cube_056.location = (71.86, 1904.0, -1.7)
ob_cube_056.scale = (1.0, 3.582, 0.9698)
ob_cube_057.location = (71.86, 1887.0, -1.7)
ob_cube_057.scale = (1.0, 3.582, 0.9698)
ob_cube_058.location = (71.86, 1922.0, -1.7)
ob_cube_058.scale = (1.0, 3.582, 0.9698)
ob_cube_059.location = (71.86, 1871.0, -1.7)
ob_cube_059.scale = (1.0, 3.582, 0.9698)
ob_cube_060.location = (71.86, 1767.0, -1.7)
ob_cube_060.scale = (1.0, 3.582, 0.9698)
ob_cube_061.location = (71.86, 1802.0, -1.7)
ob_cube_061.scale = (1.0, 3.582, 0.9698)
ob_cube_062.location = (71.86, 1835.0, -1.7)
ob_cube_062.scale = (1.0, 3.582, 0.9698)
ob_cube_063.location = (71.86, 1818.0, -1.7)
ob_cube_063.scale = (1.0, 3.582, 0.9698)
ob_cube_064.location = (71.86, 1852.0, -1.7)
ob_cube_064.scale = (1.0, 3.582, 0.9698)
ob_cube_065.location = (71.86, 1751.0, -1.7)
ob_cube_065.scale = (1.0, 3.582, 0.9698)
ob_cube_066.location = (71.86, 1785.0, -1.7)
ob_cube_066.scale = (1.0, 3.582, 0.9698)
ob_cube_067.location = (71.86, 1716.0, -1.7)
ob_cube_067.scale = (1.0, 3.582, 0.9698)
ob_cube_068.location = (71.86, 1699.0, -1.7)
ob_cube_068.scale = (1.0, 3.582, 0.9698)
ob_cube_069.location = (71.86, 1734.0, -1.7)
ob_cube_069.scale = (1.0, 3.582, 0.9698)
ob_cube_070.location = (71.86, 1683.0, -1.7)
ob_cube_070.scale = (1.0, 3.582, 0.9698)
ob_cube_071.location = (71.86, 1580.0, -1.7)
ob_cube_071.scale = (1.0, 3.582, 0.9698)
ob_cube_072.location = (71.86, 1615.0, -1.7)
ob_cube_072.scale = (1.0, 3.582, 0.9698)
ob_cube_073.location = (71.86, 1648.0, -1.7)
ob_cube_073.scale = (1.0, 3.582, 0.9698)
ob_cube_074.location = (71.86, 1665.0, -1.7)
ob_cube_074.scale = (1.0, 3.582, 0.9698)
ob_cube_075.location = (71.86, 1632.0, -1.7)
ob_cube_075.scale = (1.0, 3.582, 0.9698)
ob_cube_076.location = (71.86, 1564.0, -1.7)
ob_cube_076.scale = (1.0, 3.582, 0.9698)
ob_cube_077.location = (71.86, 1598.0, -1.7)
ob_cube_077.scale = (1.0, 3.582, 0.9698)
ob_cube_078.location = (71.86, 1529.0, -1.7)
ob_cube_078.scale = (1.0, 3.582, 0.9698)
ob_cube_079.location = (71.86, 1512.0, -1.7)
ob_cube_079.scale = (1.0, 3.582, 0.9698)
ob_cube_080.location = (71.86, 1547.0, -1.7)
ob_cube_080.scale = (1.0, 3.582, 0.9698)
ob_cube_081.location = (71.86, 1496.0, -1.7)
ob_cube_081.scale = (1.0, 3.582, 0.9698)
ob_cube_082.location = (71.86, 1392.0, -1.7)
ob_cube_082.scale = (1.0, 3.582, 0.9698)
ob_cube_083.location = (71.86, 1427.0, -1.7)
ob_cube_083.scale = (1.0, 3.582, 0.9698)
ob_cube_084.location = (71.86, 1460.0, -1.7)
ob_cube_084.scale = (1.0, 3.582, 0.9698)
ob_cube_085.location = (71.86, 1444.0, -1.7)
ob_cube_085.scale = (1.0, 3.582, 0.9698)
ob_cube_086.location = (71.86, 1477.0, -1.7)
ob_cube_086.scale = (1.0, 3.582, 0.9698)
ob_cube_087.location = (71.86, 1376.0, -1.7)
ob_cube_087.scale = (1.0, 3.582, 0.9698)
ob_cube_088.location = (71.86, 1410.0, -1.7)
ob_cube_088.scale = (1.0, 3.582, 0.9698)
ob_cube_089.location = (71.86, 1341.0, -1.7)
ob_cube_089.scale = (1.0, 3.582, 0.9698)
ob_cube_090.location = (71.86, 1324.0, -1.7)
ob_cube_090.scale = (1.0, 3.582, 0.9698)
ob_cube_091.location = (71.86, 1359.0, -1.7)
ob_cube_091.scale = (1.0, 3.582, 0.9698)
ob_cube_092.location = (71.86, 1308.0, -1.7)
ob_cube_092.scale = (1.0, 3.582, 0.9698)
ob_cube_093.location = (71.86, 1204.0, -1.7)
ob_cube_093.scale = (1.0, 3.582, 0.9698)
ob_cube_094.location = (71.86, 1240.0, -1.7)
ob_cube_094.scale = (1.0, 3.582, 0.9698)
ob_cube_095.location = (71.86, 1273.0, -1.7)
ob_cube_095.scale = (1.0, 3.582, 0.9698)
ob_cube_096.location = (71.86, 1290.0, -1.7)
ob_cube_096.scale = (1.0, 3.582, 0.9698)
ob_cube_097.location = (71.86, 1256.0, -1.7)
ob_cube_097.scale = (1.0, 3.582, 0.9698)
ob_cube_098.location = (71.86, 1189.0, -1.7)
ob_cube_098.scale = (1.0, 3.582, 0.9698)
ob_cube_099.location = (71.86, 1223.0, -1.7)
ob_cube_099.scale = (1.0, 3.582, 0.9698)
ob_cube_100.location = (71.86, 1154.0, -1.7)
ob_cube_100.scale = (1.0, 3.582, 0.9698)
ob_cube_101.location = (71.86, 1137.0, -1.7)
ob_cube_101.scale = (1.0, 3.582, 0.9698)
ob_cube_102.location = (71.86, 1172.0, -1.7)
ob_cube_102.scale = (1.0, 3.582, 0.9698)
ob_cube_103.location = (71.86, 1120.0, -1.7)
ob_cube_103.scale = (1.0, 3.582, 0.9698)
ob_cube_104.location = (71.86, 1016.0, -1.7)
ob_cube_104.scale = (1.0, 3.582, 0.9698)
ob_cube_105.location = (71.86, 1052.0, -1.7)
ob_cube_105.scale = (1.0, 3.582, 0.9698)
ob_cube_106.location = (71.86, 1085.0, -1.7)
ob_cube_106.scale = (1.0, 3.582, 0.9698)
ob_cube_107.location = (71.86, 1068.0, -1.7)
ob_cube_107.scale = (1.0, 3.582, 0.9698)
ob_cube_108.location = (71.86, 1102.0, -1.7)
ob_cube_108.scale = (1.0, 3.582, 0.9698)
ob_cube_109.location = (71.86, 1001.0, -1.7)
ob_cube_109.scale = (1.0, 3.582, 0.9698)
ob_cube_110.location = (71.86, 1035.0, -1.7)
ob_cube_110.scale = (1.0, 3.582, 0.9698)
ob_cube_111.location = (71.86, 965.6, -1.7)
ob_cube_111.scale = (1.0, 3.582, 0.9698)
ob_cube_112.location = (71.86, 948.8, -1.7)
ob_cube_112.scale = (1.0, 3.582, 0.9698)
ob_cube_113.location = (71.86, 983.6, -1.7)
ob_cube_113.scale = (1.0, 3.582, 0.9698)
ob_cube_114.location = (71.86, 932.5, -1.7)
ob_cube_114.scale = (1.0, 3.582, 0.9698)
ob_cube_115.location = (71.86, 829.7, -1.7)
ob_cube_115.scale = (1.0, 3.582, 0.9698)
ob_cube_116.location = (71.86, 865.2, -1.7)
ob_cube_116.scale = (1.0, 3.582, 0.9698)
ob_cube_117.location = (71.86, 898.0, -1.7)
ob_cube_117.scale = (1.0, 3.582, 0.9698)
ob_cube_118.location = (71.86, 915.0, -1.7)
ob_cube_118.scale = (1.0, 3.582, 0.9698)
ob_cube_119.location = (71.86, 881.5, -1.7)
ob_cube_119.scale = (1.0, 3.582, 0.9698)
ob_cube_120.location = (71.86, 814.3, -1.7)
ob_cube_120.scale = (1.0, 3.582, 0.9698)
ob_cube_121.location = (71.86, 847.9, -1.7)
ob_cube_121.scale = (1.0, 3.582, 0.9698)
ob_cube_122.location = (71.86, 778.8, -1.7)
ob_cube_122.scale = (1.0, 3.582, 0.9698)
ob_cube_123.location = (71.86, 762.0, -1.7)
ob_cube_123.scale = (1.0, 3.582, 0.9698)
ob_cube_124.location = (71.86, 796.8, -1.7)
ob_cube_124.scale = (1.0, 3.582, 0.9698)
ob_cube_125.location = (71.86, 745.8, -1.7)
ob_cube_125.scale = (1.0, 3.582, 0.9698)
ob_cube_126.location = (71.86, 641.7, -1.7)
ob_cube_126.scale = (1.0, 3.582, 0.9698)
ob_cube_127.location = (71.86, 677.2, -1.7)
ob_cube_127.scale = (1.0, 3.582, 0.9698)
ob_cube_128.location = (71.86, 710.1, -1.7)
ob_cube_128.scale = (1.0, 3.582, 0.9698)
ob_cube_129.location = (71.86, 693.5, -1.7)
ob_cube_129.scale = (1.0, 3.582, 0.9698)
ob_cube_130.location = (71.86, 727.1, -1.7)
ob_cube_130.scale = (1.0, 3.582, 0.9698)
ob_cube_131.location = (71.86, 626.3, -1.7)
ob_cube_131.scale = (1.0, 3.582, 0.9698)
ob_cube_132.location = (71.86, 660.0, -1.7)
ob_cube_132.scale = (1.0, 3.582, 0.9698)
ob_cube_133.location = (71.86, 590.9, -1.7)
ob_cube_133.scale = (1.0, 3.582, 0.9698)
ob_cube_134.location = (71.86, 574.1, -1.7)
ob_cube_134.scale = (1.0, 3.582, 0.9698)
ob_cube_135.location = (71.86, 608.9, -1.7)
ob_cube_135.scale = (1.0, 3.582, 0.9698)
ob_cube_136.location = (71.86, 557.8, -1.7)
ob_cube_136.scale = (1.0, 3.582, 0.9698)
ob_cube_137.location = (71.86, 456.6, -1.7)
ob_cube_137.scale = (1.0, 3.582, 0.9698)
ob_cube_138.location = (71.86, 492.2, -1.7)
ob_cube_138.scale = (1.0, 3.582, 0.9698)
ob_cube_139.location = (71.86, 525.0, -1.7)
ob_cube_139.scale = (1.0, 3.582, 0.9698)
ob_cube_140.location = (71.86, 542.0, -1.7)
ob_cube_140.scale = (1.0, 3.582, 0.9698)
ob_cube_141.location = (71.86, 508.4, -1.7)
ob_cube_141.scale = (1.0, 3.582, 0.9698)
ob_cube_142.location = (71.86, 441.2, -1.7)
ob_cube_142.scale = (1.0, 3.582, 0.9698)
ob_cube_143.location = (71.86, 474.9, -1.7)
ob_cube_143.scale = (1.0, 3.582, 0.9698)
ob_cube_144.location = (71.86, 405.8, -1.7)
ob_cube_144.scale = (1.0, 3.582, 0.9698)
ob_cube_145.location = (71.86, 389.0, -1.7)
ob_cube_145.scale = (1.0, 3.582, 0.9698)
ob_cube_146.location = (71.86, 423.8, -1.7)
ob_cube_146.scale = (1.0, 3.582, 0.9698)
ob_cube_147.location = (71.86, 372.7, -1.7)
ob_cube_147.scale = (1.0, 3.582, 0.9698)
ob_cube_148.location = (71.86, 268.7, -1.7)
ob_cube_148.scale = (1.0, 3.582, 0.9698)
ob_cube_149.location = (71.86, 304.2, -1.7)
ob_cube_149.scale = (1.0, 3.582, 0.9698)
ob_cube_150.location = (71.86, 337.0, -1.7)
ob_cube_150.scale = (1.0, 3.582, 0.9698)
ob_cube_151.location = (71.86, 320.5, -1.7)
ob_cube_151.scale = (1.0, 3.582, 0.9698)
ob_cube_152.location = (71.86, 354.0, -1.7)
ob_cube_152.scale = (1.0, 3.582, 0.9698)
ob_cube_153.location = (71.86, 253.3, -1.7)
ob_cube_153.scale = (1.0, 3.582, 0.9698)
ob_cube_154.location = (71.86, 286.9, -1.7)
ob_cube_154.scale = (1.0, 3.582, 0.9698)
ob_cube_155.location = (71.86, 217.8, -1.7)
ob_cube_155.scale = (1.0, 3.582, 0.9698)
ob_cube_156.location = (71.86, 201.0, -1.7)
ob_cube_156.scale = (1.0, 3.582, 0.9698)
ob_cube_157.location = (71.86, 235.8, -1.7)
ob_cube_157.scale = (1.0, 3.582, 0.9698)
ob_cube_158.location = (71.86, 184.8, -1.7)
ob_cube_158.scale = (1.0, 3.582, 0.9698)
ob_cube_159.location = (71.86, 81.91, -1.7)
ob_cube_159.scale = (1.0, 3.582, 0.9698)
ob_cube_160.location = (71.86, 117.4, -1.7)
ob_cube_160.scale = (1.0, 3.582, 0.9698)
ob_cube_161.location = (71.86, 150.2, -1.7)
ob_cube_161.scale = (1.0, 3.582, 0.9698)
ob_cube_162.location = (71.86, 167.3, -1.7)
ob_cube_162.scale = (1.0, 3.582, 0.9698)
ob_cube_163.location = (71.86, 133.7, -1.7)
ob_cube_163.scale = (1.0, 3.582, 0.9698)
ob_cube_164.location = (71.86, 66.52, -1.7)
ob_cube_164.scale = (1.0, 3.582, 0.9698)
ob_cube_165.location = (71.86, 100.1, -1.7)
ob_cube_165.scale = (1.0, 3.582, 0.9698)
ob_cube_166.location = (71.86, 31.05, -1.7)
ob_cube_166.scale = (1.0, 3.582, 0.9698)
ob_cube_167.location = (71.86, 14.28, -1.7)
ob_cube_167.scale = (1.0, 3.582, 0.9698)
ob_cube_168.location = (71.86, 49.06, -1.7)
ob_cube_168.scale = (1.0, 3.582, 0.9698)
ob_cube_169.location = (71.86, -1.991, -1.7)
ob_cube_169.scale = (1.0, 3.582, 0.9698)
ob_cube_170.location = (71.86, -106.0, -1.7)
ob_cube_170.scale = (1.0, 3.582, 0.9698)
ob_cube_171.location = (71.86, -70.51, -1.7)
ob_cube_171.scale = (1.0, 3.582, 0.9698)
ob_cube_172.location = (71.86, -37.7, -1.7)
ob_cube_172.scale = (1.0, 3.582, 0.9698)
ob_cube_173.location = (71.86, -54.24, -1.7)
ob_cube_173.scale = (1.0, 3.582, 0.9698)
ob_cube_174.location = (71.86, -20.68, -1.7)
ob_cube_174.scale = (1.0, 3.582, 0.9698)
ob_cube_175.location = (71.86, -121.4, -1.7)
ob_cube_175.scale = (1.0, 3.582, 0.9698)
ob_cube_176.location = (71.86, -87.8, -1.7)
ob_cube_176.scale = (1.0, 3.582, 0.9698)
ob_cube_177.location = (71.86, -156.9, -1.7)
ob_cube_177.scale = (1.0, 3.582, 0.9698)
ob_cube_178.location = (71.86, -173.7, -1.7)
ob_cube_178.scale = (1.0, 3.582, 0.9698)
ob_cube_179.location = (71.86, -138.9, -1.7)
ob_cube_179.scale = (1.0, 3.582, 0.9698)
ob_cube_180.location = (71.86, -189.9, -1.7)
ob_cube_180.scale = (1.0, 3.582, 0.9698)
ob_cube_181.location = (71.86, -224.5, -1.7)
ob_cube_181.scale = (1.0, 3.582, 0.9698)
ob_cube_183.location = (71.86, -206.2, -1.7)
ob_cube_183.scale = (1.0, 3.582, 0.9698)

# ---- collection membership
col_collection.objects.link(ob_sidewalk)
col_collection.objects.link(ob_light)
col_collection.objects.link(ob_camera)
col_collection.objects.link(ob_bottom_road)
col_collection.objects.link(ob_sidewalk_001)
col_buildings.objects.link(ob_cube_001)
col_buildings.objects.link(ob_cube_002)
col_buildings.objects.link(ob_cube_004)
col_buildings.objects.link(ob_cube_005)
col_dots.objects.link(ob_cube_006)
col_dots.objects.link(ob_cube_008)
col_dots.objects.link(ob_cube_009)
col_dots.objects.link(ob_cube_011)
col_dots.objects.link(ob_cube_010)
col_dots.objects.link(ob_cube_016)
col_dots.objects.link(ob_cube_017)
col_dots.objects.link(ob_cube_018)
col_dots.objects.link(ob_cube_019)
col_dots.objects.link(ob_cube_020)
col_dots.objects.link(ob_cube_021)
col_dots.objects.link(ob_cube_026)
col_dots.objects.link(ob_cube_025)
col_dots.objects.link(ob_cube_024)
col_dots.objects.link(ob_cube_023)
col_dots.objects.link(ob_cube_022)
col_dots.objects.link(ob_cube_015)
col_dots.objects.link(ob_cube_014)
col_dots.objects.link(ob_cube_013)
col_dots.objects.link(ob_cube_012)
col_dots.objects.link(ob_cube_007)
col_dots.objects.link(ob_cube_003)
col_dots.objects.link(ob_cube_027)
col_dots.objects.link(ob_cube_028)
col_dots.objects.link(ob_cube_029)
col_dots.objects.link(ob_cube_030)
col_dots.objects.link(ob_cube_031)
col_dots.objects.link(ob_cube_032)
col_dots.objects.link(ob_cube_033)
col_dots.objects.link(ob_cube_034)
col_dots.objects.link(ob_cube_035)
col_dots.objects.link(ob_cube_036)
col_dots.objects.link(ob_cube_037)
col_dots.objects.link(ob_cube_038)
col_dots.objects.link(ob_cube_039)
col_dots.objects.link(ob_cube_040)
col_dots.objects.link(ob_cube_041)
col_dots.objects.link(ob_cube_042)
col_dots.objects.link(ob_cube_043)
col_dots.objects.link(ob_cube_044)
col_dots.objects.link(ob_cube_045)
col_dots.objects.link(ob_cube_046)
col_dots.objects.link(ob_cube_047)
col_dots.objects.link(ob_cube_048)
col_dots.objects.link(ob_cube_049)
col_dots.objects.link(ob_cube_050)
col_dots.objects.link(ob_cube_051)
col_dots.objects.link(ob_cube_052)
col_dots.objects.link(ob_cube_053)
col_dots.objects.link(ob_cube_054)
col_dots.objects.link(ob_cube_055)
col_dots.objects.link(ob_cube_056)
col_dots.objects.link(ob_cube_057)
col_dots.objects.link(ob_cube_058)
col_dots.objects.link(ob_cube_059)
col_dots.objects.link(ob_cube_060)
col_dots.objects.link(ob_cube_061)
col_dots.objects.link(ob_cube_062)
col_dots.objects.link(ob_cube_063)
col_dots.objects.link(ob_cube_064)
col_dots.objects.link(ob_cube_065)
col_dots.objects.link(ob_cube_066)
col_dots.objects.link(ob_cube_067)
col_dots.objects.link(ob_cube_068)
col_dots.objects.link(ob_cube_069)
col_dots.objects.link(ob_cube_070)
col_dots.objects.link(ob_cube_071)
col_dots.objects.link(ob_cube_072)
col_dots.objects.link(ob_cube_073)
col_dots.objects.link(ob_cube_074)
col_dots.objects.link(ob_cube_075)
col_dots.objects.link(ob_cube_076)
col_dots.objects.link(ob_cube_077)
col_dots.objects.link(ob_cube_078)
col_dots.objects.link(ob_cube_079)
col_dots.objects.link(ob_cube_080)
col_dots.objects.link(ob_cube_081)
col_dots.objects.link(ob_cube_082)
col_dots.objects.link(ob_cube_083)
col_dots.objects.link(ob_cube_084)
col_dots.objects.link(ob_cube_085)
col_dots.objects.link(ob_cube_086)
col_dots.objects.link(ob_cube_087)
col_dots.objects.link(ob_cube_088)
col_dots.objects.link(ob_cube_089)
col_dots.objects.link(ob_cube_090)
col_dots.objects.link(ob_cube_091)
col_dots.objects.link(ob_cube_092)
col_dots.objects.link(ob_cube_093)
col_dots.objects.link(ob_cube_094)
col_dots.objects.link(ob_cube_095)
col_dots.objects.link(ob_cube_096)
col_dots.objects.link(ob_cube_097)
col_dots.objects.link(ob_cube_098)
col_dots.objects.link(ob_cube_099)
col_dots.objects.link(ob_cube_100)
col_dots.objects.link(ob_cube_101)
col_dots.objects.link(ob_cube_102)
col_dots.objects.link(ob_cube_103)
col_dots.objects.link(ob_cube_104)
col_dots.objects.link(ob_cube_105)
col_dots.objects.link(ob_cube_106)
col_dots.objects.link(ob_cube_107)
col_dots.objects.link(ob_cube_108)
col_dots.objects.link(ob_cube_109)
col_dots.objects.link(ob_cube_110)
col_dots.objects.link(ob_cube_111)
col_dots.objects.link(ob_cube_112)
col_dots.objects.link(ob_cube_113)
col_dots.objects.link(ob_cube_114)
col_dots.objects.link(ob_cube_115)
col_dots.objects.link(ob_cube_116)
col_dots.objects.link(ob_cube_117)
col_dots.objects.link(ob_cube_118)
col_dots.objects.link(ob_cube_119)
col_dots.objects.link(ob_cube_120)
col_dots.objects.link(ob_cube_121)
col_dots.objects.link(ob_cube_122)
col_dots.objects.link(ob_cube_123)
col_dots.objects.link(ob_cube_124)
col_dots.objects.link(ob_cube_125)
col_dots.objects.link(ob_cube_126)
col_dots.objects.link(ob_cube_127)
col_dots.objects.link(ob_cube_128)
col_dots.objects.link(ob_cube_129)
col_dots.objects.link(ob_cube_130)
col_dots.objects.link(ob_cube_131)
col_dots.objects.link(ob_cube_132)
col_dots.objects.link(ob_cube_133)
col_dots.objects.link(ob_cube_134)
col_dots.objects.link(ob_cube_135)
col_dots.objects.link(ob_cube_136)
col_dots.objects.link(ob_cube_137)
col_dots.objects.link(ob_cube_138)
col_dots.objects.link(ob_cube_139)
col_dots.objects.link(ob_cube_140)
col_dots.objects.link(ob_cube_141)
col_dots.objects.link(ob_cube_142)
col_dots.objects.link(ob_cube_143)
col_dots.objects.link(ob_cube_144)
col_dots.objects.link(ob_cube_145)
col_dots.objects.link(ob_cube_146)
col_dots.objects.link(ob_cube_147)
col_dots.objects.link(ob_cube_148)
col_dots.objects.link(ob_cube_149)
col_dots.objects.link(ob_cube_150)
col_dots.objects.link(ob_cube_151)
col_dots.objects.link(ob_cube_152)
col_dots.objects.link(ob_cube_153)
col_dots.objects.link(ob_cube_154)
col_dots.objects.link(ob_cube_155)
col_dots.objects.link(ob_cube_156)
col_dots.objects.link(ob_cube_157)
col_dots.objects.link(ob_cube_158)
col_dots.objects.link(ob_cube_159)
col_dots.objects.link(ob_cube_160)
col_dots.objects.link(ob_cube_161)
col_dots.objects.link(ob_cube_162)
col_dots.objects.link(ob_cube_163)
col_dots.objects.link(ob_cube_164)
col_dots.objects.link(ob_cube_165)
col_dots.objects.link(ob_cube_166)
col_dots.objects.link(ob_cube_167)
col_dots.objects.link(ob_cube_168)
col_dots.objects.link(ob_cube_169)
col_dots.objects.link(ob_cube_170)
col_dots.objects.link(ob_cube_171)
col_dots.objects.link(ob_cube_172)
col_dots.objects.link(ob_cube_173)
col_dots.objects.link(ob_cube_174)
col_dots.objects.link(ob_cube_175)
col_dots.objects.link(ob_cube_176)
col_dots.objects.link(ob_cube_177)
col_dots.objects.link(ob_cube_178)
col_dots.objects.link(ob_cube_179)
col_dots.objects.link(ob_cube_180)
col_dots.objects.link(ob_cube_181)
col_dots.objects.link(ob_cube_183)
def _layer_coll(name, lc=None):
    lc = lc or bpy.context.view_layer.layer_collection
    for c in lc.children:
        if c.name == name: return c
        r = _layer_coll(name, c)
        if r: return r
_layer_coll('dots').exclude = True

# ---- scene / render settings (as saved in the file)
scene.camera = ob_camera
scene.frame_start = 1; scene.frame_end = 249; scene.frame_set(71)
scene.render.engine = 'BLENDER_EEVEE_NEXT'
scene.cycles.sampling_pattern = 'TABULATED_SOBOL'
scene.cycles.use_light_tree = False
scene.view_settings.view_transform = 'Filmic'
bpy.context.view_layer.update()
